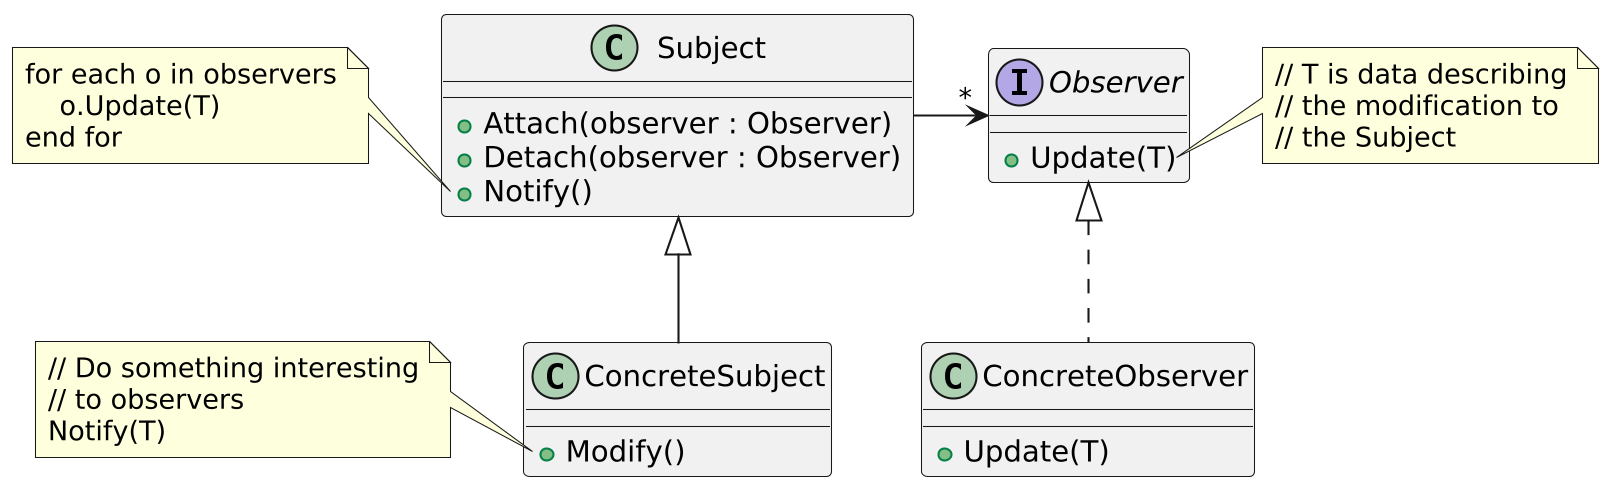

The diagram above was rendered by PlantUML. Its source (embedded in the PNG):
@startuml pat_observer_push
skinparamlocked dpi 200

class Subject {
    + Attach(observer : Observer)
    + Detach(observer : Observer)
    + Notify()
}

note left of Subject::Notify
    for each o in observers
        o.Update(T)
    end for
end note

interface Observer {
    + Update(T)
}

note right of Observer::Update
// T is data describing
// the modification to
// the Subject
end note

class ConcreteSubject {
    + Modify()
}

note left of ConcreteSubject::Modify
// Do something interesting
// to observers
Notify(T)
end note

class ConcreteObserver {
    + Update(T)
}

Subject -> "*" Observer
Subject <|-- ConcreteSubject
Observer <|.down. ConcreteObserver


@enduml